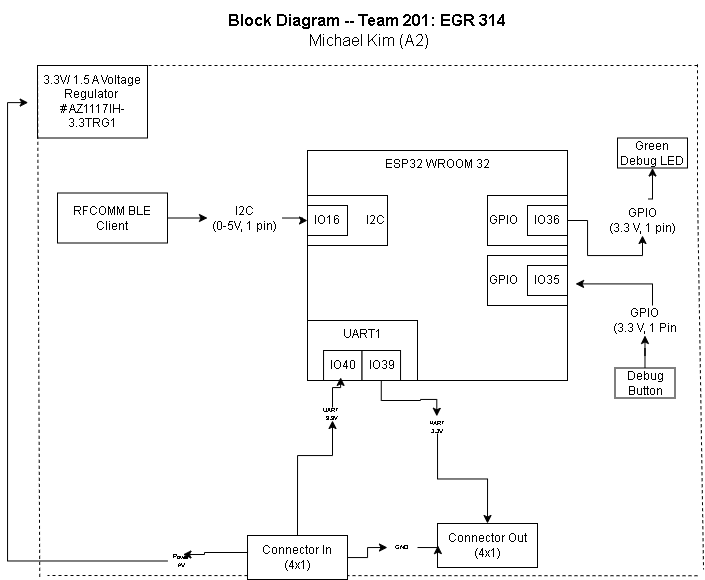

The diagram above was exported from draw.io. Its source (the exported page's mxGraphModel, read from the mxfile embedded in the PNG):
<mxGraphModel dx="1703" dy="651" grid="1" gridSize="10" guides="1" tooltips="1" connect="1" arrows="1" fold="1" page="1" pageScale="1" pageWidth="850" pageHeight="1100" math="0" shadow="0">
  <root>
    <mxCell id="0" />
    <mxCell id="1" parent="0" />
    <mxCell id="l2DhuvIKVBCusMQ7jbff-1" parent="1" style="rounded=0;whiteSpace=wrap;html=1;verticalAlign=top;fillColor=none;movable=1;resizable=1;rotatable=1;deletable=1;editable=1;locked=0;connectable=1;" value="ESP32 WROOM 32" vertex="1">
      <mxGeometry height="230" width="260" x="280" y="155" as="geometry" />
    </mxCell>
    <mxCell id="l2DhuvIKVBCusMQ7jbff-3" connectable="0" parent="1" style="group" value="" vertex="1">
      <mxGeometry height="50" width="80" x="280" y="215" as="geometry" />
    </mxCell>
    <mxCell id="l2DhuvIKVBCusMQ7jbff-4" parent="l2DhuvIKVBCusMQ7jbff-3" style="rounded=0;whiteSpace=wrap;html=1;align=right;" value="I2C" vertex="1">
      <mxGeometry height="50" width="80" y="-15" as="geometry" />
    </mxCell>
    <mxCell id="l2DhuvIKVBCusMQ7jbff-5" parent="l2DhuvIKVBCusMQ7jbff-3" style="rounded=0;whiteSpace=wrap;html=1;" value="IO16" vertex="1">
      <mxGeometry height="30" width="40" y="-5" as="geometry" />
    </mxCell>
    <mxCell id="l2DhuvIKVBCusMQ7jbff-6" connectable="0" parent="1" style="group" value="" vertex="1">
      <mxGeometry height="60" width="160" x="280" y="325" as="geometry" />
    </mxCell>
    <mxCell id="l2DhuvIKVBCusMQ7jbff-7" parent="l2DhuvIKVBCusMQ7jbff-6" style="rounded=0;whiteSpace=wrap;html=1;fillColor=none;verticalAlign=top;" value="UART1" vertex="1">
      <mxGeometry height="60" width="110" as="geometry" />
    </mxCell>
    <mxCell id="l2DhuvIKVBCusMQ7jbff-8" parent="l2DhuvIKVBCusMQ7jbff-6" style="rounded=0;whiteSpace=wrap;html=1;" value="IO40" vertex="1">
      <mxGeometry height="30" width="38.50267379679145" x="16.037647058823495" y="30" as="geometry" />
    </mxCell>
    <mxCell id="l2DhuvIKVBCusMQ7jbff-9" parent="l2DhuvIKVBCusMQ7jbff-6" style="rounded=0;whiteSpace=wrap;html=1;" value="IO39" vertex="1">
      <mxGeometry height="30" width="38.50267379679145" x="54.541176470588276" y="30" as="geometry" />
    </mxCell>
    <mxCell id="l2DhuvIKVBCusMQ7jbff-10" parent="1" style="rounded=0;whiteSpace=wrap;html=1;align=left;" value="GPIO" vertex="1">
      <mxGeometry height="50" width="80" x="460" y="260" as="geometry" />
    </mxCell>
    <mxCell id="l2DhuvIKVBCusMQ7jbff-12" parent="1" style="rounded=0;whiteSpace=wrap;html=1;" value="IO35" vertex="1">
      <mxGeometry height="30" width="40" x="500" y="270" as="geometry" />
    </mxCell>
    <mxCell id="qphEH4Y_Mj3yiDJ5tWTS-4" edge="1" parent="1" source="l2DhuvIKVBCusMQ7jbff-14" style="edgeStyle=orthogonalEdgeStyle;rounded=0;orthogonalLoop=1;jettySize=auto;html=1;" target="XgcocAr9CucPJe4WhPRa-15" value="">
      <mxGeometry relative="1" as="geometry" />
    </mxCell>
    <mxCell id="l2DhuvIKVBCusMQ7jbff-14" parent="1" style="rounded=0;whiteSpace=wrap;html=1;" value="&lt;div&gt;RFCOMM BLE Client&lt;/div&gt;" vertex="1">
      <mxGeometry height="50" width="110" x="30" y="197.5" as="geometry" />
    </mxCell>
    <mxCell id="l2DhuvIKVBCusMQ7jbff-29" parent="1" style="rounded=0;whiteSpace=wrap;html=1;align=left;" value="GPIO" vertex="1">
      <mxGeometry height="50" width="80" x="460" y="200" as="geometry" />
    </mxCell>
    <mxCell id="l2DhuvIKVBCusMQ7jbff-30" edge="1" parent="1" source="XgcocAr9CucPJe4WhPRa-8" style="edgeStyle=orthogonalEdgeStyle;rounded=0;orthogonalLoop=1;jettySize=auto;html=1;exitX=0.583;exitY=-0.217;exitDx=0;exitDy=0;entryX=0.5;entryY=1;entryDx=0;entryDy=0;exitPerimeter=0;" target="l2DhuvIKVBCusMQ7jbff-38">
      <mxGeometry relative="1" as="geometry">
        <mxPoint x="565" y="202.5" as="targetPoint" />
      </mxGeometry>
    </mxCell>
    <mxCell id="l2DhuvIKVBCusMQ7jbff-31" parent="1" style="rounded=0;whiteSpace=wrap;html=1;" value="IO36" vertex="1">
      <mxGeometry height="30" width="40" x="500" y="210" as="geometry" />
    </mxCell>
    <mxCell id="3zzAzGpuOB6rUpa9Noed-7" edge="1" parent="1" source="l2DhuvIKVBCusMQ7jbff-37" style="edgeStyle=orthogonalEdgeStyle;rounded=0;orthogonalLoop=1;jettySize=auto;html=1;" target="XgcocAr9CucPJe4WhPRa-10" value="">
      <mxGeometry relative="1" as="geometry" />
    </mxCell>
    <mxCell id="l2DhuvIKVBCusMQ7jbff-37" parent="1" style="rounded=0;whiteSpace=wrap;html=1;" value="Debug Button" vertex="1">
      <mxGeometry height="30" width="60" x="587.5" y="372.5" as="geometry" />
    </mxCell>
    <mxCell id="l2DhuvIKVBCusMQ7jbff-38" parent="1" style="rounded=0;whiteSpace=wrap;html=1;" value="&lt;div&gt;Green Debug LED&lt;/div&gt;" vertex="1">
      <mxGeometry height="30" width="70" x="590" y="142.5" as="geometry" />
    </mxCell>
    <mxCell id="XgcocAr9CucPJe4WhPRa-9" edge="1" parent="1" source="l2DhuvIKVBCusMQ7jbff-31" style="edgeStyle=orthogonalEdgeStyle;rounded=0;orthogonalLoop=1;jettySize=auto;html=1;exitX=1;exitY=0.5;exitDx=0;exitDy=0;entryX=0.5;entryY=1;entryDx=0;entryDy=0;" target="XgcocAr9CucPJe4WhPRa-8" value="">
      <mxGeometry relative="1" as="geometry">
        <mxPoint x="540" y="225.5" as="sourcePoint" />
        <mxPoint x="625" y="172.5" as="targetPoint" />
      </mxGeometry>
    </mxCell>
    <mxCell id="XgcocAr9CucPJe4WhPRa-8" parent="1" style="text;html=1;align=center;verticalAlign=middle;whiteSpace=wrap;rounded=0;" value="GPIO&lt;br&gt;&lt;div&gt;(3.3 V, 1 pin)&lt;/div&gt;" vertex="1">
      <mxGeometry height="30" width="70" x="580" y="210" as="geometry" />
    </mxCell>
    <mxCell id="3zzAzGpuOB6rUpa9Noed-8" edge="1" parent="1" source="XgcocAr9CucPJe4WhPRa-10" style="edgeStyle=orthogonalEdgeStyle;rounded=0;orthogonalLoop=1;jettySize=auto;html=1;entryX=1.031;entryY=0.58;entryDx=0;entryDy=0;entryPerimeter=0;" target="l2DhuvIKVBCusMQ7jbff-1" value="">
      <mxGeometry relative="1" as="geometry">
        <Array as="points">
          <mxPoint x="625" y="288.5" />
        </Array>
      </mxGeometry>
    </mxCell>
    <mxCell id="XgcocAr9CucPJe4WhPRa-10" parent="1" style="text;html=1;align=center;verticalAlign=middle;whiteSpace=wrap;rounded=0;" value="GPIO&lt;div&gt;(3.3 V, 1 Pin&lt;/div&gt;" vertex="1">
      <mxGeometry height="30" width="75" x="580" y="310" as="geometry" />
    </mxCell>
    <mxCell id="qphEH4Y_Mj3yiDJ5tWTS-3" edge="1" parent="1" source="XgcocAr9CucPJe4WhPRa-15" style="edgeStyle=orthogonalEdgeStyle;rounded=0;orthogonalLoop=1;jettySize=auto;html=1;entryX=0;entryY=0.5;entryDx=0;entryDy=0;" target="l2DhuvIKVBCusMQ7jbff-4" value="">
      <mxGeometry relative="1" as="geometry" />
    </mxCell>
    <mxCell id="XgcocAr9CucPJe4WhPRa-15" parent="1" style="text;html=1;align=center;verticalAlign=middle;whiteSpace=wrap;rounded=0;" value="I2C&lt;br&gt;&lt;div&gt;(0-5V, 1 pin)&lt;/div&gt;" vertex="1">
      <mxGeometry height="30" width="75" x="180" y="207.5" as="geometry" />
    </mxCell>
    <mxCell id="XgcocAr9CucPJe4WhPRa-21" parent="1" style="text;html=1;strokeColor=none;fillColor=none;align=center;verticalAlign=middle;whiteSpace=wrap;rounded=0;fontSize=16;" value="&lt;div style=&quot;font-size: 16px&quot;&gt;&lt;b style=&quot;font-size: 16px&quot;&gt;Block Diagram -- Team 201: EGR 314&lt;/b&gt;&lt;/div&gt;&lt;div style=&quot;font-size: 16px&quot;&gt;&amp;nbsp;Michael Kim (A2)&lt;br style=&quot;font-size: 16px&quot;&gt;&lt;/div&gt;" vertex="1">
      <mxGeometry height="60" width="660" x="10" y="5" as="geometry" />
    </mxCell>
    <mxCell id="XgcocAr9CucPJe4WhPRa-24" parent="1" style="rounded=0;whiteSpace=wrap;html=1;" value="3.3V/ 1.5 A Voltage Regulator&amp;nbsp;&lt;div&gt;&lt;font style=&quot;color: rgb(0, 0, 0);&quot;&gt;#&amp;nbsp;AZ1117IH-3.3TRG1&lt;/font&gt;&lt;/div&gt;" vertex="1">
      <mxGeometry height="72.5" width="110" x="10" y="70" as="geometry" />
    </mxCell>
    <mxCell id="XgcocAr9CucPJe4WhPRa-26" edge="1" parent="1" style="endArrow=none;dashed=1;html=1;rounded=0;" value="">
      <mxGeometry height="50" relative="1" width="50" as="geometry">
        <mxPoint x="670" y="70" as="sourcePoint" />
        <mxPoint x="10" y="70" as="targetPoint" />
      </mxGeometry>
    </mxCell>
    <mxCell id="XgcocAr9CucPJe4WhPRa-28" edge="1" parent="1" style="endArrow=none;dashed=1;html=1;rounded=0;" value="">
      <mxGeometry height="50" relative="1" width="50" as="geometry">
        <mxPoint x="670" y="580.25" as="sourcePoint" />
        <mxPoint x="20" y="580" as="targetPoint" />
      </mxGeometry>
    </mxCell>
    <mxCell id="qphEH4Y_Mj3yiDJ5tWTS-15" edge="1" parent="1" source="3zzAzGpuOB6rUpa9Noed-14" style="edgeStyle=orthogonalEdgeStyle;rounded=0;orthogonalLoop=1;jettySize=auto;html=1;entryX=0.444;entryY=0.897;entryDx=0;entryDy=0;entryPerimeter=0;" target="l2DhuvIKVBCusMQ7jbff-8" value="">
      <mxGeometry relative="1" as="geometry" />
    </mxCell>
    <mxCell id="3zzAzGpuOB6rUpa9Noed-14" parent="1" style="text;html=1;align=center;verticalAlign=middle;whiteSpace=wrap;rounded=0;fontSize=6;" value="UART&amp;nbsp;&lt;div&gt;3.3V&lt;/div&gt;" vertex="1">
      <mxGeometry height="13" width="30" x="290" y="412" as="geometry" />
    </mxCell>
    <mxCell id="3zzAzGpuOB6rUpa9Noed-17" edge="1" parent="1" source="qphEH4Y_Mj3yiDJ5tWTS-6" style="edgeStyle=orthogonalEdgeStyle;rounded=0;orthogonalLoop=1;jettySize=auto;html=1;exitX=0.5;exitY=0;exitDx=0;exitDy=0;" target="3zzAzGpuOB6rUpa9Noed-14" value="">
      <mxGeometry relative="1" as="geometry">
        <Array as="points">
          <mxPoint x="270" y="460" />
          <mxPoint x="305" y="460" />
        </Array>
        <mxPoint x="360" y="482.5" as="sourcePoint" />
      </mxGeometry>
    </mxCell>
    <mxCell id="qphEH4Y_Mj3yiDJ5tWTS-19" edge="1" parent="1" source="I8e4Apa2s0od4ye1crZS-3" style="edgeStyle=orthogonalEdgeStyle;rounded=0;orthogonalLoop=1;jettySize=auto;html=1;entryX=0.5;entryY=0;entryDx=0;entryDy=0;" target="qphEH4Y_Mj3yiDJ5tWTS-5" value="">
      <mxGeometry relative="1" as="geometry" />
    </mxCell>
    <mxCell id="I8e4Apa2s0od4ye1crZS-3" parent="1" style="text;html=1;align=center;verticalAlign=middle;whiteSpace=wrap;rounded=0;fontSize=6;rotation=4;" value="UART&lt;div&gt;3.3V&lt;/div&gt;" vertex="1">
      <mxGeometry height="13" width="30" x="395" y="425" as="geometry" />
    </mxCell>
    <mxCell id="XgcocAr9CucPJe4WhPRa-25" edge="1" parent="1" style="endArrow=none;dashed=1;html=1;rounded=0;exitX=0.018;exitY=0.993;exitDx=0;exitDy=0;exitPerimeter=0;" value="">
      <mxGeometry height="50" relative="1" width="50" as="geometry">
        <mxPoint x="12.240000000000009" y="581.3599999999999" as="sourcePoint" />
        <mxPoint x="10" y="70" as="targetPoint" />
      </mxGeometry>
    </mxCell>
    <mxCell id="XgcocAr9CucPJe4WhPRa-27" edge="1" parent="1" style="endArrow=none;dashed=1;html=1;rounded=0;entryX=0.967;entryY=0.858;entryDx=0;entryDy=0;entryPerimeter=0;" value="">
      <mxGeometry height="50" relative="1" width="50" as="geometry">
        <Array as="points">
          <mxPoint x="670" y="196.25" />
        </Array>
        <mxPoint x="670" y="68.75" as="sourcePoint" />
        <mxPoint x="676.04" y="573.9949999999999" as="targetPoint" />
      </mxGeometry>
    </mxCell>
    <mxCell id="qphEH4Y_Mj3yiDJ5tWTS-5" parent="1" style="rounded=0;whiteSpace=wrap;html=1;" value="Connector Out&lt;br&gt;(4x1)" vertex="1">
      <mxGeometry height="44" width="100" x="410" y="528" as="geometry" />
    </mxCell>
    <mxCell id="qphEH4Y_Mj3yiDJ5tWTS-7" edge="1" parent="1" source="qphEH4Y_Mj3yiDJ5tWTS-8" style="edgeStyle=orthogonalEdgeStyle;rounded=0;orthogonalLoop=1;jettySize=auto;html=1;entryX=0.001;entryY=0.081;entryDx=0;entryDy=0;entryPerimeter=0;" value="">
      <mxGeometry relative="1" as="geometry">
        <Array as="points">
          <mxPoint x="-20" y="566" />
          <mxPoint x="-20" y="107" />
        </Array>
        <mxPoint x="0.6800000000000637" y="107.12" as="targetPoint" />
      </mxGeometry>
    </mxCell>
    <mxCell id="qphEH4Y_Mj3yiDJ5tWTS-14" edge="1" parent="1" source="qphEH4Y_Mj3yiDJ5tWTS-6" style="edgeStyle=orthogonalEdgeStyle;rounded=0;orthogonalLoop=1;jettySize=auto;html=1;" target="qphEH4Y_Mj3yiDJ5tWTS-11" value="">
      <mxGeometry relative="1" as="geometry" />
    </mxCell>
    <mxCell id="qphEH4Y_Mj3yiDJ5tWTS-6" parent="1" style="rounded=0;whiteSpace=wrap;html=1;" value="Connector In&lt;br&gt;(4x1)" vertex="1">
      <mxGeometry height="44" width="100" x="220" y="540" as="geometry" />
    </mxCell>
    <mxCell id="qphEH4Y_Mj3yiDJ5tWTS-10" edge="1" parent="1" source="qphEH4Y_Mj3yiDJ5tWTS-6" style="edgeStyle=orthogonalEdgeStyle;rounded=0;orthogonalLoop=1;jettySize=auto;html=1;exitX=0;exitY=0.25;exitDx=0;exitDy=0;entryX=0.5;entryY=0;entryDx=0;entryDy=0;" target="qphEH4Y_Mj3yiDJ5tWTS-8" value="">
      <mxGeometry relative="1" as="geometry">
        <Array as="points">
          <mxPoint x="220" y="557" />
          <mxPoint x="177" y="557" />
          <mxPoint x="177" y="559" />
        </Array>
      </mxGeometry>
    </mxCell>
    <mxCell id="qphEH4Y_Mj3yiDJ5tWTS-8" parent="1" style="text;html=1;align=center;verticalAlign=middle;whiteSpace=wrap;rounded=0;fontSize=6;rotation=4;" value="Power&amp;nbsp;&lt;div&gt;#V&lt;/div&gt;" vertex="1">
      <mxGeometry height="13" width="30" x="139.99687783323418" y="559.0005134328508" as="geometry" />
    </mxCell>
    <mxCell id="qphEH4Y_Mj3yiDJ5tWTS-12" edge="1" parent="1" source="qphEH4Y_Mj3yiDJ5tWTS-11" style="edgeStyle=orthogonalEdgeStyle;rounded=0;orthogonalLoop=1;jettySize=auto;html=1;" target="qphEH4Y_Mj3yiDJ5tWTS-5" value="">
      <mxGeometry relative="1" as="geometry" />
    </mxCell>
    <mxCell id="qphEH4Y_Mj3yiDJ5tWTS-11" parent="1" style="text;html=1;align=center;verticalAlign=middle;whiteSpace=wrap;rounded=0;fontSize=6;rotation=4;" value="GND" vertex="1">
      <mxGeometry height="13" width="30" x="359.9968778332342" y="545.5005134328508" as="geometry" />
    </mxCell>
    <mxCell id="qphEH4Y_Mj3yiDJ5tWTS-20" edge="1" parent="1" source="l2DhuvIKVBCusMQ7jbff-9" style="edgeStyle=orthogonalEdgeStyle;rounded=0;orthogonalLoop=1;jettySize=auto;html=1;exitX=0.5;exitY=1;exitDx=0;exitDy=0;entryX=0.452;entryY=-0.318;entryDx=0;entryDy=0;entryPerimeter=0;" target="I8e4Apa2s0od4ye1crZS-3" value="">
      <mxGeometry relative="1" as="geometry" />
    </mxCell>
  </root>
</mxGraphModel>